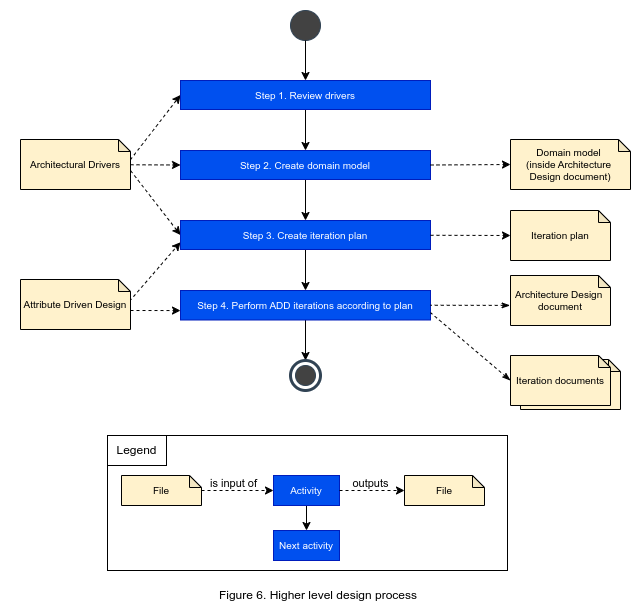

The diagram above was exported from draw.io. Its source (the exported page's mxGraphModel, read from the mxfile embedded in the PNG):
<mxGraphModel dx="676" dy="1125" grid="1" gridSize="10" guides="1" tooltips="1" connect="1" arrows="1" fold="1" page="1" pageScale="1" pageWidth="800" pageHeight="500" math="0" shadow="0">
  <root>
    <mxCell id="0" />
    <mxCell id="1" parent="0" />
    <mxCell id="73" value="" style="rounded=0;whiteSpace=wrap;html=1;strokeColor=none;" parent="1" vertex="1">
      <mxGeometry x="30" y="-90" width="640" height="610" as="geometry" />
    </mxCell>
    <mxCell id="29" value="&lt;span style=&quot;color: rgb(0, 0, 0);&quot;&gt;Iteration documents&lt;/span&gt;" style="shape=note;whiteSpace=wrap;html=1;backgroundOutline=1;darkOpacity=0.05;size=12;fillColor=#fff2cc;strokeColor=light-dark(#000000, #6d5100);" parent="1" vertex="1">
      <mxGeometry x="550" y="269" width="100" height="50" as="geometry" />
    </mxCell>
    <mxCell id="69" style="edgeStyle=none;html=1;entryX=0.5;entryY=0;entryDx=0;entryDy=0;" parent="1" source="2" target="68" edge="1">
      <mxGeometry relative="1" as="geometry" />
    </mxCell>
    <mxCell id="2" value="Step 4. Perform ADD iterations according to plan" style="rounded=0;whiteSpace=wrap;html=1;fillColor=#0050ef;strokeColor=#001DBC;fontSize=10;fontColor=#ffffff;" parent="1" vertex="1">
      <mxGeometry x="210" y="200" width="250" height="29.5" as="geometry" />
    </mxCell>
    <mxCell id="11" style="edgeStyle=none;html=1;exitX=-0.004;exitY=0.598;exitDx=0;exitDy=0;exitPerimeter=0;entryX=1;entryY=0.5;entryDx=0;entryDy=0;endArrow=none;endFill=0;startArrow=classicThin;startFill=1;dashed=1;" parent="1" source="23" target="2" edge="1">
      <mxGeometry relative="1" as="geometry">
        <mxPoint x="529.0000000000001" y="215" as="sourcePoint" />
      </mxGeometry>
    </mxCell>
    <mxCell id="17" style="edgeStyle=none;html=1;entryX=1;entryY=0.75;entryDx=0;entryDy=0;exitX=0;exitY=0.5;exitDx=0;exitDy=0;exitPerimeter=0;startArrow=classicThin;startFill=1;endArrow=none;endFill=0;dashed=1;" parent="1" source="24" target="2" edge="1">
      <mxGeometry relative="1" as="geometry">
        <mxPoint x="539.0000000000001" y="265.3" as="sourcePoint" />
        <mxPoint x="469.8800000000001" y="245" as="targetPoint" />
      </mxGeometry>
    </mxCell>
    <mxCell id="21" value="&lt;span style=&quot;color: rgb(0, 0, 0);&quot;&gt;Domain model&amp;nbsp;&lt;/span&gt;&lt;div&gt;&lt;span style=&quot;color: rgb(0, 0, 0);&quot;&gt;(inside Architecture&amp;nbsp;&lt;/span&gt;&lt;/div&gt;&lt;div&gt;&lt;span style=&quot;color: rgb(0, 0, 0);&quot;&gt;Design document)&lt;/span&gt;&lt;/div&gt;" style="shape=note;whiteSpace=wrap;html=1;backgroundOutline=1;darkOpacity=0.05;size=12;fillColor=#fff2cc;strokeColor=light-dark(#000000, #6d5100);fontSize=10;" parent="1" vertex="1">
      <mxGeometry x="540" y="49" width="120" height="50" as="geometry" />
    </mxCell>
    <mxCell id="22" value="&lt;span style=&quot;color: rgb(0, 0, 0);&quot;&gt;Iteration plan&lt;/span&gt;" style="shape=note;whiteSpace=wrap;html=1;backgroundOutline=1;darkOpacity=0.05;size=12;fillColor=#fff2cc;strokeColor=light-dark(#000000, #6d5100);fontSize=10;" parent="1" vertex="1">
      <mxGeometry x="540" y="120" width="100" height="50" as="geometry" />
    </mxCell>
    <mxCell id="23" value="&lt;span style=&quot;color: rgb(0, 0, 0);&quot;&gt;Architecture Design&amp;nbsp;&lt;/span&gt;&lt;div&gt;document&lt;/div&gt;" style="shape=note;whiteSpace=wrap;html=1;backgroundOutline=1;darkOpacity=0.05;size=12;fillColor=#fff2cc;strokeColor=light-dark(#000000, #6d5100);fontSize=10;" parent="1" vertex="1">
      <mxGeometry x="540" y="185" width="100" height="50" as="geometry" />
    </mxCell>
    <mxCell id="24" value="&lt;span style=&quot;color: rgb(0, 0, 0);&quot;&gt;Iteration documents&lt;/span&gt;" style="shape=note;whiteSpace=wrap;html=1;backgroundOutline=1;darkOpacity=0.05;size=12;fillColor=#fff2cc;strokeColor=light-dark(#000000, #6d5100);fontSize=10;" parent="1" vertex="1">
      <mxGeometry x="540" y="265" width="100" height="50" as="geometry" />
    </mxCell>
    <mxCell id="28" style="edgeStyle=none;html=1;entryX=0;entryY=0.68;entryDx=0;entryDy=0;exitX=0;exitY=0;exitDx=110;exitDy=31;exitPerimeter=0;startArrow=none;startFill=0;endArrow=classic;endFill=1;entryPerimeter=0;dashed=1;" parent="1" source="27" target="2" edge="1">
      <mxGeometry relative="1" as="geometry" />
    </mxCell>
    <mxCell id="50" style="edgeStyle=none;html=1;entryX=0;entryY=0.75;entryDx=0;entryDy=0;exitX=0.991;exitY=0.434;exitDx=0;exitDy=0;exitPerimeter=0;dashed=1;" parent="1" source="27" target="47" edge="1">
      <mxGeometry relative="1" as="geometry" />
    </mxCell>
    <mxCell id="27" value="&lt;span style=&quot;color: rgb(0, 0, 0);&quot;&gt;Attribute Driven Design&lt;/span&gt;" style="shape=note;whiteSpace=wrap;html=1;backgroundOutline=1;darkOpacity=0.05;size=12;fillColor=#fff2cc;strokeColor=light-dark(#000000, #6d5100);fontSize=10;" parent="1" vertex="1">
      <mxGeometry x="50" y="189" width="110" height="50" as="geometry" />
    </mxCell>
    <mxCell id="51" style="edgeStyle=none;html=1;entryX=0;entryY=0.5;entryDx=0;entryDy=0;dashed=1;" parent="1" source="34" target="48" edge="1">
      <mxGeometry relative="1" as="geometry" />
    </mxCell>
    <mxCell id="52" style="edgeStyle=none;html=1;exitX=0.998;exitY=0.408;exitDx=0;exitDy=0;exitPerimeter=0;entryX=0;entryY=0.5;entryDx=0;entryDy=0;dashed=1;" parent="1" source="34" target="49" edge="1">
      <mxGeometry relative="1" as="geometry" />
    </mxCell>
    <mxCell id="34" value="&lt;span style=&quot;color: rgb(0, 0, 0);&quot;&gt;Architectural Drivers&lt;/span&gt;" style="shape=note;whiteSpace=wrap;html=1;backgroundOutline=1;darkOpacity=0.05;size=12;fillColor=#fff2cc;strokeColor=light-dark(#000000, #6d5100);fontSize=10;" parent="1" vertex="1">
      <mxGeometry x="50" y="49" width="110" height="50" as="geometry" />
    </mxCell>
    <mxCell id="35" style="edgeStyle=none;html=1;exitX=0;exitY=0.5;exitDx=0;exitDy=0;entryX=0;entryY=0;entryDx=110;entryDy=31;entryPerimeter=0;endArrow=none;endFill=0;startArrow=classic;startFill=1;dashed=1;" parent="1" source="47" target="34" edge="1">
      <mxGeometry relative="1" as="geometry" />
    </mxCell>
    <mxCell id="39" value="" style="rounded=0;whiteSpace=wrap;html=1;" parent="1" vertex="1">
      <mxGeometry x="137" y="345" width="400" height="135" as="geometry" />
    </mxCell>
    <mxCell id="38" value="Legend" style="text;html=1;align=center;verticalAlign=middle;whiteSpace=wrap;rounded=0;strokeColor=default;" parent="1" vertex="1">
      <mxGeometry x="137" y="345" width="59" height="30" as="geometry" />
    </mxCell>
    <mxCell id="64" style="edgeStyle=none;html=1;entryX=0.5;entryY=0;entryDx=0;entryDy=0;" parent="1" source="40" target="61" edge="1">
      <mxGeometry relative="1" as="geometry" />
    </mxCell>
    <mxCell id="40" value="Activity" style="rounded=0;whiteSpace=wrap;html=1;fillColor=#0050ef;strokeColor=#001DBC;fontSize=10;fontColor=#ffffff;" parent="1" vertex="1">
      <mxGeometry x="303" y="385" width="66" height="30" as="geometry" />
    </mxCell>
    <mxCell id="41" value="&lt;span style=&quot;color: rgb(0, 0, 0);&quot;&gt;File&lt;/span&gt;" style="shape=note;whiteSpace=wrap;html=1;backgroundOutline=1;darkOpacity=0.05;size=12;fillColor=#fff2cc;strokeColor=light-dark(#000000, #6d5100);fontSize=10;" parent="1" vertex="1">
      <mxGeometry x="434" y="385" width="80" height="30" as="geometry" />
    </mxCell>
    <mxCell id="42" style="edgeStyle=none;html=1;entryX=0;entryY=0.5;entryDx=0;entryDy=0;entryPerimeter=0;dashed=1;" parent="1" edge="1">
      <mxGeometry relative="1" as="geometry">
        <mxPoint x="369" y="400.0000000000002" as="sourcePoint" />
        <mxPoint x="434" y="400.0000000000002" as="targetPoint" />
      </mxGeometry>
    </mxCell>
    <mxCell id="43" value="outputs" style="edgeLabel;html=1;align=center;verticalAlign=middle;resizable=0;points=[];" parent="42" vertex="1" connectable="0">
      <mxGeometry x="-0.063" y="1" relative="1" as="geometry">
        <mxPoint y="-7" as="offset" />
      </mxGeometry>
    </mxCell>
    <mxCell id="44" value="Figure 6. Higher level design process" style="text;html=1;align=center;verticalAlign=middle;whiteSpace=wrap;rounded=0;" parent="1" vertex="1">
      <mxGeometry x="220" y="490" width="256" height="30" as="geometry" />
    </mxCell>
    <mxCell id="67" style="edgeStyle=none;html=1;entryX=0.5;entryY=0;entryDx=0;entryDy=0;" parent="1" source="47" target="2" edge="1">
      <mxGeometry relative="1" as="geometry" />
    </mxCell>
    <mxCell id="47" value="Step 3. Create iteration plan" style="rounded=0;whiteSpace=wrap;html=1;fillColor=#0050ef;strokeColor=#001DBC;fontSize=10;fontColor=#ffffff;" parent="1" vertex="1">
      <mxGeometry x="210" y="130" width="250" height="29" as="geometry" />
    </mxCell>
    <mxCell id="66" style="edgeStyle=none;html=1;entryX=0.5;entryY=0;entryDx=0;entryDy=0;" parent="1" source="48" target="47" edge="1">
      <mxGeometry relative="1" as="geometry" />
    </mxCell>
    <mxCell id="48" value="Step 2. Create domain model" style="rounded=0;whiteSpace=wrap;html=1;fillColor=#0050ef;strokeColor=#001DBC;fontSize=10;fontColor=#ffffff;" parent="1" vertex="1">
      <mxGeometry x="210" y="60" width="250" height="29" as="geometry" />
    </mxCell>
    <mxCell id="65" style="edgeStyle=none;html=1;entryX=0.5;entryY=0;entryDx=0;entryDy=0;" parent="1" source="49" target="48" edge="1">
      <mxGeometry relative="1" as="geometry" />
    </mxCell>
    <mxCell id="49" value="Step 1. Review drivers" style="rounded=0;whiteSpace=wrap;html=1;fillColor=#0050ef;strokeColor=#001DBC;fontSize=10;fontColor=#ffffff;" parent="1" vertex="1">
      <mxGeometry x="210" y="-10" width="250" height="29" as="geometry" />
    </mxCell>
    <mxCell id="53" style="edgeStyle=none;html=1;exitX=1;exitY=0.5;exitDx=0;exitDy=0;entryX=0;entryY=0.5;entryDx=0;entryDy=0;entryPerimeter=0;dashed=1;" parent="1" source="48" target="21" edge="1">
      <mxGeometry relative="1" as="geometry" />
    </mxCell>
    <mxCell id="54" style="edgeStyle=none;html=1;exitX=1;exitY=0.51;exitDx=0;exitDy=0;entryX=0;entryY=0.5;entryDx=0;entryDy=0;entryPerimeter=0;exitPerimeter=0;dashed=1;" parent="1" source="47" target="22" edge="1">
      <mxGeometry relative="1" as="geometry" />
    </mxCell>
    <mxCell id="57" style="edgeStyle=none;html=1;entryX=0;entryY=0.5;entryDx=0;entryDy=0;dashed=1;" parent="1" source="56" target="40" edge="1">
      <mxGeometry relative="1" as="geometry" />
    </mxCell>
    <mxCell id="58" value="is input of" style="edgeLabel;html=1;align=center;verticalAlign=middle;resizable=0;points=[];" parent="57" vertex="1" connectable="0">
      <mxGeometry x="-0.1272" relative="1" as="geometry">
        <mxPoint y="-8" as="offset" />
      </mxGeometry>
    </mxCell>
    <mxCell id="56" value="&lt;span style=&quot;color: rgb(0, 0, 0);&quot;&gt;File&lt;/span&gt;" style="shape=note;whiteSpace=wrap;html=1;backgroundOutline=1;darkOpacity=0.05;size=12;fillColor=#fff2cc;strokeColor=light-dark(#000000, #6d5100);fontSize=10;" parent="1" vertex="1">
      <mxGeometry x="151" y="385" width="80" height="30" as="geometry" />
    </mxCell>
    <mxCell id="59" value="" style="ellipse;whiteSpace=wrap;html=1;aspect=fixed;fillColor=#424242;strokeColor=#314354;fontColor=#ffffff;" parent="1" vertex="1">
      <mxGeometry x="320" y="-80" width="30" height="30" as="geometry" />
    </mxCell>
    <mxCell id="60" style="edgeStyle=none;html=1;entryX=0.5;entryY=0;entryDx=0;entryDy=0;" parent="1" source="59" target="49" edge="1">
      <mxGeometry relative="1" as="geometry" />
    </mxCell>
    <mxCell id="61" value="Next activity" style="rounded=0;whiteSpace=wrap;html=1;fillColor=#0050ef;strokeColor=#001DBC;fontSize=10;fontColor=#ffffff;" parent="1" vertex="1">
      <mxGeometry x="303" y="440" width="66" height="30" as="geometry" />
    </mxCell>
    <mxCell id="68" value="" style="ellipse;whiteSpace=wrap;html=1;aspect=fixed;fillColor=#FFFFFF;strokeColor=#314354;fontColor=#ffffff;strokeWidth=3;" parent="1" vertex="1">
      <mxGeometry x="320" y="270" width="30" height="30" as="geometry" />
    </mxCell>
    <mxCell id="72" value="" style="ellipse;whiteSpace=wrap;html=1;aspect=fixed;fillColor=#424242;strokeColor=#314354;fontColor=#ffffff;" parent="1" vertex="1">
      <mxGeometry x="325" y="275" width="20" height="20" as="geometry" />
    </mxCell>
  </root>
</mxGraphModel>